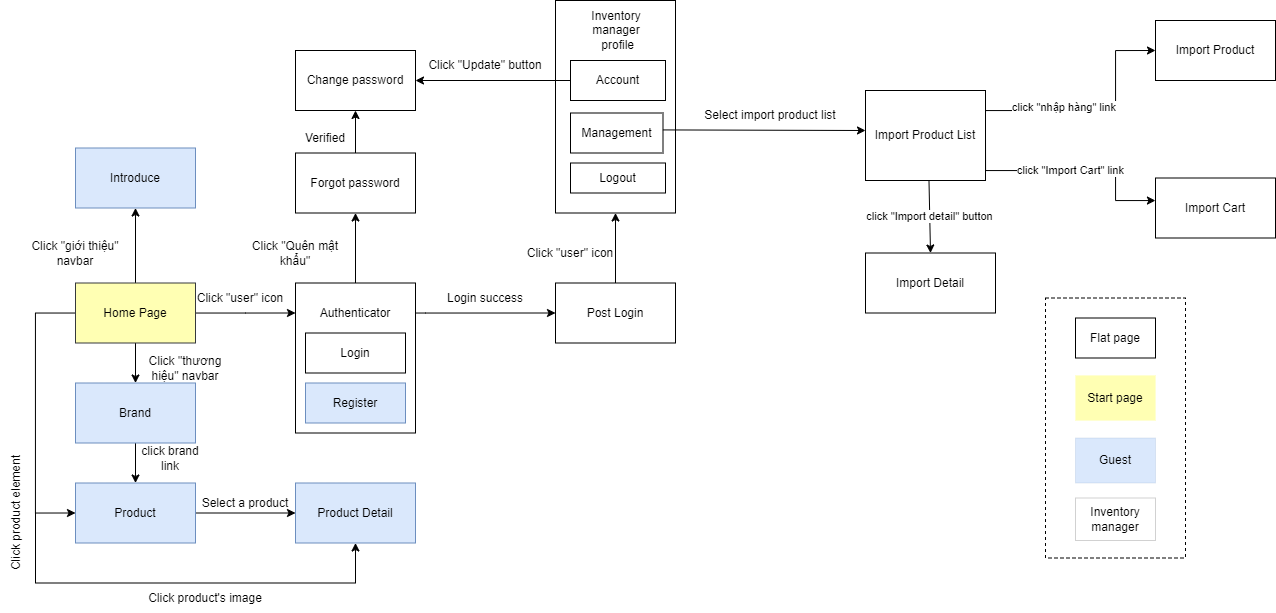

The diagram above was exported from draw.io. Its source (the exported page's mxGraphModel, read from the mxfile embedded in the PNG):
<mxGraphModel dx="369" dy="713" grid="1" gridSize="10" guides="1" tooltips="1" connect="1" arrows="1" fold="1" page="1" pageScale="1" pageWidth="850" pageHeight="1100" math="0" shadow="0">
  <root>
    <mxCell id="0" />
    <mxCell id="1" parent="0" />
    <mxCell id="MCsUvH6jt3mRJvjkBpip-10" style="edgeStyle=orthogonalEdgeStyle;rounded=0;orthogonalLoop=1;jettySize=auto;html=1;entryX=0;entryY=0.5;entryDx=0;entryDy=0;" parent="1" target="MCsUvH6jt3mRJvjkBpip-13" edge="1">
      <mxGeometry relative="1" as="geometry">
        <mxPoint x="1420" y="672.5" as="targetPoint" />
        <Array as="points">
          <mxPoint x="1350" y="672.5" />
          <mxPoint x="1350" y="672.5" />
        </Array>
        <mxPoint x="1339.9999999999998" y="672.5294117647061" as="sourcePoint" />
      </mxGeometry>
    </mxCell>
    <mxCell id="MCsUvH6jt3mRJvjkBpip-13" value="Post Login" style="rounded=0;whiteSpace=wrap;html=1;" parent="1" vertex="1">
      <mxGeometry x="1480" y="642.5" width="120" height="60" as="geometry" />
    </mxCell>
    <mxCell id="MCsUvH6jt3mRJvjkBpip-18" value="" style="rounded=0;whiteSpace=wrap;html=1;" parent="1" vertex="1">
      <mxGeometry x="1480" y="360" width="120" height="212.5" as="geometry" />
    </mxCell>
    <mxCell id="MCsUvH6jt3mRJvjkBpip-19" value="Inventory manager&lt;br&gt;&amp;nbsp;profile" style="text;html=1;strokeColor=none;fillColor=none;align=center;verticalAlign=middle;whiteSpace=wrap;rounded=0;" parent="1" vertex="1">
      <mxGeometry x="1496.25" y="375" width="90" height="30" as="geometry" />
    </mxCell>
    <mxCell id="MCsUvH6jt3mRJvjkBpip-22" value="Account" style="rounded=0;whiteSpace=wrap;html=1;" parent="1" vertex="1">
      <mxGeometry x="1495" y="420" width="95" height="40" as="geometry" />
    </mxCell>
    <mxCell id="MCsUvH6jt3mRJvjkBpip-23" value="" style="endArrow=classic;html=1;rounded=0;exitX=0.5;exitY=0;exitDx=0;exitDy=0;entryX=0.5;entryY=1;entryDx=0;entryDy=0;" parent="1" source="MCsUvH6jt3mRJvjkBpip-13" target="MCsUvH6jt3mRJvjkBpip-18" edge="1">
      <mxGeometry width="50" height="50" relative="1" as="geometry">
        <mxPoint x="1460" y="532.5" as="sourcePoint" />
        <mxPoint x="1510" y="482.5" as="targetPoint" />
      </mxGeometry>
    </mxCell>
    <mxCell id="MCsUvH6jt3mRJvjkBpip-24" value="" style="endArrow=classic;html=1;rounded=0;entryX=1;entryY=0.5;entryDx=0;entryDy=0;exitX=0;exitY=0.5;exitDx=0;exitDy=0;" parent="1" source="MCsUvH6jt3mRJvjkBpip-22" edge="1">
      <mxGeometry width="50" height="50" relative="1" as="geometry">
        <mxPoint x="1400" y="422.5" as="sourcePoint" />
        <mxPoint x="1339.9999999999998" y="440" as="targetPoint" />
      </mxGeometry>
    </mxCell>
    <mxCell id="MCsUvH6jt3mRJvjkBpip-38" value="Logout" style="rounded=0;whiteSpace=wrap;html=1;" parent="1" vertex="1">
      <mxGeometry x="1495" y="522.5" width="95" height="30" as="geometry" />
    </mxCell>
    <mxCell id="MCsUvH6jt3mRJvjkBpip-46" value="Management" style="rounded=0;whiteSpace=wrap;html=1;" parent="1" vertex="1">
      <mxGeometry x="1495" y="472.5" width="92.5" height="40" as="geometry" />
    </mxCell>
    <mxCell id="MCsUvH6jt3mRJvjkBpip-68" value="Click &quot;Update&quot; button" style="text;html=1;strokeColor=none;fillColor=none;align=center;verticalAlign=middle;whiteSpace=wrap;rounded=0;rotation=0;" parent="1" vertex="1">
      <mxGeometry x="1340" y="410" width="140" height="30" as="geometry" />
    </mxCell>
    <mxCell id="MCsUvH6jt3mRJvjkBpip-71" value="Login success" style="text;html=1;strokeColor=none;fillColor=none;align=center;verticalAlign=middle;whiteSpace=wrap;rounded=0;" parent="1" vertex="1">
      <mxGeometry x="1370" y="642.5" width="80" height="30" as="geometry" />
    </mxCell>
    <mxCell id="MCsUvH6jt3mRJvjkBpip-72" value="Click &quot;user&quot; icon" style="text;html=1;strokeColor=none;fillColor=none;align=center;verticalAlign=middle;whiteSpace=wrap;rounded=0;" parent="1" vertex="1">
      <mxGeometry x="1450" y="597.5" width="90" height="30" as="geometry" />
    </mxCell>
    <mxCell id="2rabA6hV7v8YyWNnom4N-6" style="edgeStyle=orthogonalEdgeStyle;rounded=0;orthogonalLoop=1;jettySize=auto;html=1;entryX=0;entryY=0.5;entryDx=0;entryDy=0;exitX=1;exitY=0.25;exitDx=0;exitDy=0;" parent="1" source="MCsUvH6jt3mRJvjkBpip-112" target="MCsUvH6jt3mRJvjkBpip-113" edge="1">
      <mxGeometry relative="1" as="geometry">
        <mxPoint x="2000.0000000000002" y="492.5" as="targetPoint" />
        <Array as="points">
          <mxPoint x="1910" y="470" />
          <mxPoint x="2040" y="470" />
          <mxPoint x="2040" y="410" />
        </Array>
      </mxGeometry>
    </mxCell>
    <mxCell id="dYhZ1xurs8YsVmNAA7L5-31" value="click &quot;nhập hàng&quot; link&amp;nbsp;" style="edgeLabel;html=1;align=center;verticalAlign=middle;resizable=0;points=[];" vertex="1" connectable="0" parent="2rabA6hV7v8YyWNnom4N-6">
      <mxGeometry x="-0.2019" y="1" relative="1" as="geometry">
        <mxPoint x="-11" y="-3" as="offset" />
      </mxGeometry>
    </mxCell>
    <mxCell id="MCsUvH6jt3mRJvjkBpip-112" value="Import Product List" style="rounded=0;whiteSpace=wrap;html=1;" parent="1" vertex="1">
      <mxGeometry x="1790" y="450" width="120" height="90" as="geometry" />
    </mxCell>
    <mxCell id="MCsUvH6jt3mRJvjkBpip-113" value="Import Product" style="rounded=0;whiteSpace=wrap;html=1;" parent="1" vertex="1">
      <mxGeometry x="2080" y="380" width="120" height="60" as="geometry" />
    </mxCell>
    <mxCell id="MCsUvH6jt3mRJvjkBpip-119" value="" style="endArrow=classic;html=1;rounded=0;exitX=0.999;exitY=0.423;exitDx=0;exitDy=0;exitPerimeter=0;" parent="1" source="MCsUvH6jt3mRJvjkBpip-46" edge="1">
      <mxGeometry width="50" height="50" relative="1" as="geometry">
        <mxPoint x="1590" y="490" as="sourcePoint" />
        <mxPoint x="1790" y="490" as="targetPoint" />
        <Array as="points" />
      </mxGeometry>
    </mxCell>
    <mxCell id="MCsUvH6jt3mRJvjkBpip-122" value="Select import product list" style="text;html=1;strokeColor=none;fillColor=none;align=center;verticalAlign=middle;whiteSpace=wrap;rounded=0;" parent="1" vertex="1">
      <mxGeometry x="1620" y="460" width="150" height="30" as="geometry" />
    </mxCell>
    <mxCell id="MCsUvH6jt3mRJvjkBpip-146" value="" style="rounded=0;whiteSpace=wrap;html=1;dashed=1;" parent="1" vertex="1">
      <mxGeometry x="1970" y="657.5" width="140" height="260" as="geometry" />
    </mxCell>
    <mxCell id="MCsUvH6jt3mRJvjkBpip-147" value="Guest" style="rounded=0;whiteSpace=wrap;html=1;dashed=1;strokeWidth=0;fillColor=#dae8fc;strokeColor=#6c8ebf;" parent="1" vertex="1">
      <mxGeometry x="2000" y="797.5" width="80" height="45" as="geometry" />
    </mxCell>
    <mxCell id="MCsUvH6jt3mRJvjkBpip-148" value="Inventory manager" style="rounded=0;whiteSpace=wrap;html=1;dashed=1;strokeWidth=0;" parent="1" vertex="1">
      <mxGeometry x="2000" y="857.5" width="80" height="42.5" as="geometry" />
    </mxCell>
    <mxCell id="MCsUvH6jt3mRJvjkBpip-149" value="Flat page" style="rounded=0;whiteSpace=wrap;html=1;strokeWidth=1;perimeterSpacing=1;" parent="1" vertex="1">
      <mxGeometry x="2000" y="677.5" width="80" height="40" as="geometry" />
    </mxCell>
    <mxCell id="MCsUvH6jt3mRJvjkBpip-150" value="Start page" style="rounded=0;whiteSpace=wrap;html=1;dashed=1;strokeWidth=0;fillColor=#FFFFB3;strokeColor=#FFFFB3;" parent="1" vertex="1">
      <mxGeometry x="2000" y="735" width="80" height="45" as="geometry" />
    </mxCell>
    <mxCell id="2rabA6hV7v8YyWNnom4N-7" value="click &quot;Import Cart&quot; link" style="edgeStyle=orthogonalEdgeStyle;rounded=0;orthogonalLoop=1;jettySize=auto;html=1;entryX=-0.001;entryY=0.382;entryDx=0;entryDy=0;exitX=1;exitY=0.25;exitDx=0;exitDy=0;entryPerimeter=0;" parent="1" target="2rabA6hV7v8YyWNnom4N-8" edge="1">
      <mxGeometry relative="1" as="geometry">
        <mxPoint x="2000.0000000000002" y="512.5" as="targetPoint" />
        <mxPoint x="1910" y="498.125" as="sourcePoint" />
        <Array as="points">
          <mxPoint x="1910" y="530" />
          <mxPoint x="2040" y="530" />
          <mxPoint x="2040" y="560" />
          <mxPoint x="2080" y="560" />
        </Array>
      </mxGeometry>
    </mxCell>
    <mxCell id="2rabA6hV7v8YyWNnom4N-8" value="Import Cart" style="rounded=0;whiteSpace=wrap;html=1;" parent="1" vertex="1">
      <mxGeometry x="2080" y="537.5" width="120" height="60" as="geometry" />
    </mxCell>
    <mxCell id="dYhZ1xurs8YsVmNAA7L5-1" style="edgeStyle=orthogonalEdgeStyle;rounded=0;orthogonalLoop=1;jettySize=auto;html=1;entryX=0.5;entryY=0;entryDx=0;entryDy=0;" edge="1" parent="1" source="dYhZ1xurs8YsVmNAA7L5-5" target="dYhZ1xurs8YsVmNAA7L5-7">
      <mxGeometry relative="1" as="geometry" />
    </mxCell>
    <mxCell id="dYhZ1xurs8YsVmNAA7L5-2" style="edgeStyle=orthogonalEdgeStyle;rounded=0;orthogonalLoop=1;jettySize=auto;html=1;entryX=0;entryY=0.5;entryDx=0;entryDy=0;" edge="1" parent="1" source="dYhZ1xurs8YsVmNAA7L5-5" target="dYhZ1xurs8YsVmNAA7L5-9">
      <mxGeometry relative="1" as="geometry">
        <mxPoint x="990" y="902.5" as="targetPoint" />
        <Array as="points">
          <mxPoint x="960" y="672.5" />
          <mxPoint x="960" y="872.5" />
        </Array>
      </mxGeometry>
    </mxCell>
    <mxCell id="dYhZ1xurs8YsVmNAA7L5-3" style="edgeStyle=orthogonalEdgeStyle;rounded=0;orthogonalLoop=1;jettySize=auto;html=1;" edge="1" parent="1" source="dYhZ1xurs8YsVmNAA7L5-5">
      <mxGeometry relative="1" as="geometry">
        <mxPoint x="1220" y="672.5" as="targetPoint" />
      </mxGeometry>
    </mxCell>
    <mxCell id="dYhZ1xurs8YsVmNAA7L5-4" style="edgeStyle=orthogonalEdgeStyle;rounded=0;orthogonalLoop=1;jettySize=auto;html=1;entryX=0.5;entryY=1;entryDx=0;entryDy=0;" edge="1" parent="1" source="dYhZ1xurs8YsVmNAA7L5-5" target="dYhZ1xurs8YsVmNAA7L5-11">
      <mxGeometry relative="1" as="geometry" />
    </mxCell>
    <mxCell id="dYhZ1xurs8YsVmNAA7L5-5" value="Home Page" style="rounded=0;whiteSpace=wrap;html=1;fillColor=#FFFFB3;strokeColor=#36393d;" vertex="1" parent="1">
      <mxGeometry x="1000" y="642.5" width="120" height="60" as="geometry" />
    </mxCell>
    <mxCell id="dYhZ1xurs8YsVmNAA7L5-6" value="" style="edgeStyle=orthogonalEdgeStyle;rounded=0;orthogonalLoop=1;jettySize=auto;html=1;" edge="1" parent="1" source="dYhZ1xurs8YsVmNAA7L5-7" target="dYhZ1xurs8YsVmNAA7L5-9">
      <mxGeometry relative="1" as="geometry" />
    </mxCell>
    <mxCell id="dYhZ1xurs8YsVmNAA7L5-7" value="Brand" style="rounded=0;whiteSpace=wrap;html=1;fillColor=#dae8fc;strokeColor=#6c8ebf;" vertex="1" parent="1">
      <mxGeometry x="1000" y="742.5" width="120" height="60" as="geometry" />
    </mxCell>
    <mxCell id="dYhZ1xurs8YsVmNAA7L5-8" style="edgeStyle=orthogonalEdgeStyle;rounded=0;orthogonalLoop=1;jettySize=auto;html=1;entryX=0;entryY=0.5;entryDx=0;entryDy=0;" edge="1" parent="1" source="dYhZ1xurs8YsVmNAA7L5-9" target="dYhZ1xurs8YsVmNAA7L5-12">
      <mxGeometry relative="1" as="geometry">
        <mxPoint x="1210" y="902.5" as="targetPoint" />
      </mxGeometry>
    </mxCell>
    <mxCell id="dYhZ1xurs8YsVmNAA7L5-9" value="Product" style="rounded=0;whiteSpace=wrap;html=1;fillColor=#dae8fc;strokeColor=#6c8ebf;" vertex="1" parent="1">
      <mxGeometry x="1000" y="842.5" width="120" height="60" as="geometry" />
    </mxCell>
    <mxCell id="dYhZ1xurs8YsVmNAA7L5-10" value="" style="rounded=0;whiteSpace=wrap;html=1;" vertex="1" parent="1">
      <mxGeometry x="1220" y="642.5" width="120" height="150" as="geometry" />
    </mxCell>
    <mxCell id="dYhZ1xurs8YsVmNAA7L5-11" value="Introduce" style="rounded=0;whiteSpace=wrap;html=1;fillColor=#dae8fc;strokeColor=#6c8ebf;" vertex="1" parent="1">
      <mxGeometry x="1000" y="507.5" width="120" height="60" as="geometry" />
    </mxCell>
    <mxCell id="dYhZ1xurs8YsVmNAA7L5-12" value="Product Detail" style="rounded=0;whiteSpace=wrap;html=1;fillColor=#dae8fc;strokeColor=#6c8ebf;" vertex="1" parent="1">
      <mxGeometry x="1220" y="842.5" width="120" height="60" as="geometry" />
    </mxCell>
    <mxCell id="dYhZ1xurs8YsVmNAA7L5-13" value="" style="endArrow=none;html=1;rounded=0;" edge="1" parent="1">
      <mxGeometry width="50" height="50" relative="1" as="geometry">
        <mxPoint x="960" y="942.5" as="sourcePoint" />
        <mxPoint x="960" y="872.5" as="targetPoint" />
      </mxGeometry>
    </mxCell>
    <mxCell id="dYhZ1xurs8YsVmNAA7L5-14" value="" style="endArrow=classic;html=1;rounded=0;entryX=0.5;entryY=1;entryDx=0;entryDy=0;" edge="1" parent="1" target="dYhZ1xurs8YsVmNAA7L5-12">
      <mxGeometry width="50" height="50" relative="1" as="geometry">
        <mxPoint x="960" y="942.5" as="sourcePoint" />
        <mxPoint x="1400" y="972.5" as="targetPoint" />
        <Array as="points">
          <mxPoint x="1280" y="942.5" />
        </Array>
      </mxGeometry>
    </mxCell>
    <mxCell id="dYhZ1xurs8YsVmNAA7L5-15" value="Forgot password" style="rounded=0;whiteSpace=wrap;html=1;" vertex="1" parent="1">
      <mxGeometry x="1220" y="512.5" width="120" height="60" as="geometry" />
    </mxCell>
    <mxCell id="dYhZ1xurs8YsVmNAA7L5-16" value="Change password" style="rounded=0;whiteSpace=wrap;html=1;" vertex="1" parent="1">
      <mxGeometry x="1220" y="410" width="120" height="60" as="geometry" />
    </mxCell>
    <mxCell id="dYhZ1xurs8YsVmNAA7L5-17" value="" style="endArrow=classic;html=1;rounded=0;exitX=0.5;exitY=0;exitDx=0;exitDy=0;entryX=0.5;entryY=1;entryDx=0;entryDy=0;" edge="1" parent="1" source="dYhZ1xurs8YsVmNAA7L5-10" target="dYhZ1xurs8YsVmNAA7L5-15">
      <mxGeometry width="50" height="50" relative="1" as="geometry">
        <mxPoint x="1240" y="592.5" as="sourcePoint" />
        <mxPoint x="1290" y="542.5" as="targetPoint" />
      </mxGeometry>
    </mxCell>
    <mxCell id="dYhZ1xurs8YsVmNAA7L5-18" value="" style="endArrow=classic;html=1;rounded=0;exitX=0.5;exitY=0;exitDx=0;exitDy=0;entryX=0.5;entryY=1;entryDx=0;entryDy=0;" edge="1" parent="1" source="dYhZ1xurs8YsVmNAA7L5-15" target="dYhZ1xurs8YsVmNAA7L5-16">
      <mxGeometry width="50" height="50" relative="1" as="geometry">
        <mxPoint x="1350" y="532.5" as="sourcePoint" />
        <mxPoint x="1400" y="482.5" as="targetPoint" />
      </mxGeometry>
    </mxCell>
    <mxCell id="dYhZ1xurs8YsVmNAA7L5-19" value="Login" style="rounded=0;whiteSpace=wrap;html=1;" vertex="1" parent="1">
      <mxGeometry x="1230" y="692.5" width="100" height="40" as="geometry" />
    </mxCell>
    <mxCell id="dYhZ1xurs8YsVmNAA7L5-20" value="Register" style="rounded=0;whiteSpace=wrap;html=1;fillColor=#dae8fc;strokeColor=#6c8ebf;" vertex="1" parent="1">
      <mxGeometry x="1230" y="742.5" width="100" height="40" as="geometry" />
    </mxCell>
    <mxCell id="dYhZ1xurs8YsVmNAA7L5-21" value="Authenticator" style="text;html=1;strokeColor=none;fillColor=none;align=center;verticalAlign=middle;whiteSpace=wrap;rounded=0;" vertex="1" parent="1">
      <mxGeometry x="1250" y="657.5" width="60" height="30" as="geometry" />
    </mxCell>
    <mxCell id="dYhZ1xurs8YsVmNAA7L5-22" value="Click &quot;giới thiệu&quot; navbar" style="text;html=1;strokeColor=none;fillColor=none;align=center;verticalAlign=middle;whiteSpace=wrap;rounded=0;" vertex="1" parent="1">
      <mxGeometry x="940" y="597.5" width="120" height="30" as="geometry" />
    </mxCell>
    <mxCell id="dYhZ1xurs8YsVmNAA7L5-23" value="Click &quot;thương hiệu&quot; navbar" style="text;html=1;strokeColor=none;fillColor=none;align=center;verticalAlign=middle;whiteSpace=wrap;rounded=0;" vertex="1" parent="1">
      <mxGeometry x="1060" y="712.5" width="100" height="30" as="geometry" />
    </mxCell>
    <mxCell id="dYhZ1xurs8YsVmNAA7L5-24" value="click brand link" style="text;html=1;strokeColor=none;fillColor=none;align=center;verticalAlign=middle;whiteSpace=wrap;rounded=0;" vertex="1" parent="1">
      <mxGeometry x="1060" y="802.5" width="70" height="30" as="geometry" />
    </mxCell>
    <mxCell id="dYhZ1xurs8YsVmNAA7L5-25" value="Click product element" style="text;html=1;strokeColor=none;fillColor=none;align=center;verticalAlign=middle;whiteSpace=wrap;rounded=0;rotation=-90;" vertex="1" parent="1">
      <mxGeometry x="880" y="857.5" width="120" height="30" as="geometry" />
    </mxCell>
    <mxCell id="dYhZ1xurs8YsVmNAA7L5-26" value="Click product's image" style="text;html=1;strokeColor=none;fillColor=none;align=center;verticalAlign=middle;whiteSpace=wrap;rounded=0;" vertex="1" parent="1">
      <mxGeometry x="1070" y="942.5" width="120" height="30" as="geometry" />
    </mxCell>
    <mxCell id="dYhZ1xurs8YsVmNAA7L5-27" value="Select a product" style="text;html=1;strokeColor=none;fillColor=none;align=center;verticalAlign=middle;whiteSpace=wrap;rounded=0;" vertex="1" parent="1">
      <mxGeometry x="1120" y="847.5" width="100" height="30" as="geometry" />
    </mxCell>
    <mxCell id="dYhZ1xurs8YsVmNAA7L5-28" value="Click &quot;user&quot; icon" style="text;html=1;strokeColor=none;fillColor=none;align=center;verticalAlign=middle;whiteSpace=wrap;rounded=0;" vertex="1" parent="1">
      <mxGeometry x="1120" y="642.5" width="90" height="30" as="geometry" />
    </mxCell>
    <mxCell id="dYhZ1xurs8YsVmNAA7L5-29" value="Click &quot;Quên mật khẩu&quot;" style="text;html=1;strokeColor=none;fillColor=none;align=center;verticalAlign=middle;whiteSpace=wrap;rounded=0;" vertex="1" parent="1">
      <mxGeometry x="1160" y="597.5" width="120" height="30" as="geometry" />
    </mxCell>
    <mxCell id="dYhZ1xurs8YsVmNAA7L5-30" value="Verified" style="text;html=1;strokeColor=none;fillColor=none;align=center;verticalAlign=middle;whiteSpace=wrap;rounded=0;" vertex="1" parent="1">
      <mxGeometry x="1220" y="482.5" width="60" height="30" as="geometry" />
    </mxCell>
    <mxCell id="dYhZ1xurs8YsVmNAA7L5-33" value="Import Detail" style="rounded=0;whiteSpace=wrap;html=1;" vertex="1" parent="1">
      <mxGeometry x="1790" y="612.5" width="130" height="60" as="geometry" />
    </mxCell>
    <mxCell id="dYhZ1xurs8YsVmNAA7L5-36" value="click &quot;Import detail&quot; button" style="endArrow=classic;html=1;rounded=0;entryX=0.5;entryY=0;entryDx=0;entryDy=0;exitX=0.529;exitY=0.998;exitDx=0;exitDy=0;exitPerimeter=0;" edge="1" parent="1" source="MCsUvH6jt3mRJvjkBpip-112" target="dYhZ1xurs8YsVmNAA7L5-33">
      <mxGeometry width="50" height="50" relative="1" as="geometry">
        <mxPoint x="1870" y="600" as="sourcePoint" />
        <mxPoint x="1920" y="550" as="targetPoint" />
      </mxGeometry>
    </mxCell>
  </root>
</mxGraphModel>